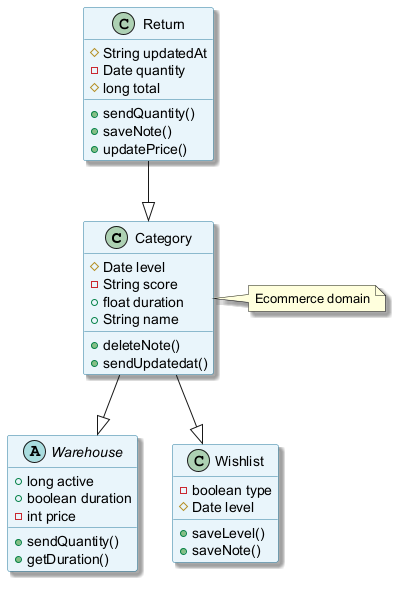

The diagram above was rendered by PlantUML. Its source (embedded in the PNG):
@startuml
skinparam backgroundColor #FFFFFF
skinparam classBackgroundColor #E8F4FA
skinparam classBorderColor #2C7DA0
skinparam shadowing true
class Category {
  #Date level
  -String score
  +float duration
  +String name
  +deleteNote()
  +sendUpdatedat()
}
class Return {
  #String updatedAt
  -Date quantity
  #long total
  +sendQuantity()
  +saveNote()
  +updatePrice()
}
abstract class Warehouse {
  +long active
  +boolean duration
  -int price
  +sendQuantity()
  +getDuration()
}
class Wishlist {
  -boolean type
  #Date level
  +saveLevel()
  +saveNote()
}
Category --|> Warehouse
Return --|> Category
Category --|> Wishlist
note right of Category : Ecommerce domain
@enduml